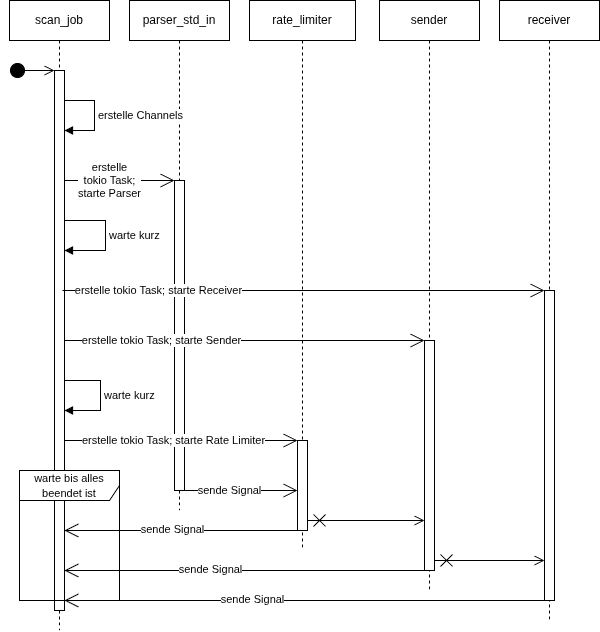

The diagram above was exported from draw.io. Its source (the exported page's mxGraphModel, read from the mxfile embedded in the PNG):
<mxGraphModel dx="1271" dy="856" grid="1" gridSize="10" guides="1" tooltips="1" connect="1" arrows="1" fold="1" page="1" pageScale="1" pageWidth="827" pageHeight="1169" math="0" shadow="0">
  <root>
    <mxCell id="0" />
    <mxCell id="1" parent="0" />
    <mxCell id="GO0VByf0FjkUVqkwm43V-4" parent="1" style="shape=umlLifeline;perimeter=lifelinePerimeter;whiteSpace=wrap;html=1;container=1;dropTarget=0;collapsible=0;recursiveResize=0;outlineConnect=0;portConstraint=eastwest;newEdgeStyle={&quot;curved&quot;:0,&quot;rounded&quot;:0};" value="rate_limiter" vertex="1">
      <mxGeometry height="550" width="106" x="330" y="20" as="geometry" />
    </mxCell>
    <mxCell id="GO0VByf0FjkUVqkwm43V-10" parent="GO0VByf0FjkUVqkwm43V-4" style="html=1;points=[[0,0,0,0,5],[0,1,0,0,-5],[1,0,0,0,5],[1,1,0,0,-5]];perimeter=orthogonalPerimeter;outlineConnect=0;targetShapes=umlLifeline;portConstraint=eastwest;newEdgeStyle={&quot;curved&quot;:0,&quot;rounded&quot;:0};" value="" vertex="1">
      <mxGeometry height="90" width="10" x="48" y="440" as="geometry" />
    </mxCell>
    <mxCell id="GO0VByf0FjkUVqkwm43V-5" parent="1" style="shape=umlLifeline;perimeter=lifelinePerimeter;whiteSpace=wrap;html=1;container=1;dropTarget=0;collapsible=0;recursiveResize=0;outlineConnect=0;portConstraint=eastwest;newEdgeStyle={&quot;curved&quot;:0,&quot;rounded&quot;:0};" value="parser_std_in" vertex="1">
      <mxGeometry height="510" width="100" x="210" y="20" as="geometry" />
    </mxCell>
    <mxCell id="GO0VByf0FjkUVqkwm43V-9" parent="GO0VByf0FjkUVqkwm43V-5" style="html=1;points=[[0,0,0,0,5],[0,1,0,0,-5],[1,0,0,0,5],[1,1,0,0,-5]];perimeter=orthogonalPerimeter;outlineConnect=0;targetShapes=umlLifeline;portConstraint=eastwest;newEdgeStyle={&quot;curved&quot;:0,&quot;rounded&quot;:0};" value="" vertex="1">
      <mxGeometry height="310" width="10" x="45" y="180" as="geometry" />
    </mxCell>
    <mxCell id="GO0VByf0FjkUVqkwm43V-1" parent="1" style="shape=umlLifeline;perimeter=lifelinePerimeter;whiteSpace=wrap;html=1;container=1;dropTarget=0;collapsible=0;recursiveResize=0;outlineConnect=0;portConstraint=eastwest;newEdgeStyle={&quot;curved&quot;:0,&quot;rounded&quot;:0};" value="scan_job" vertex="1">
      <mxGeometry height="630" width="100" x="90" y="20" as="geometry" />
    </mxCell>
    <mxCell id="GO0VByf0FjkUVqkwm43V-6" parent="GO0VByf0FjkUVqkwm43V-1" style="html=1;points=[[0,0,0,0,5],[0,1,0,0,-5],[1,0,0,0,5],[1,1,0,0,-5]];perimeter=orthogonalPerimeter;outlineConnect=0;targetShapes=umlLifeline;portConstraint=eastwest;newEdgeStyle={&quot;curved&quot;:0,&quot;rounded&quot;:0};" value="" vertex="1">
      <mxGeometry height="540" width="10" x="45" y="70" as="geometry" />
    </mxCell>
    <mxCell id="GO0VByf0FjkUVqkwm43V-18" edge="1" parent="GO0VByf0FjkUVqkwm43V-1" style="html=1;align=left;spacingLeft=2;endArrow=block;rounded=0;edgeStyle=orthogonalEdgeStyle;curved=0;rounded=0;" target="GO0VByf0FjkUVqkwm43V-6" value="erstelle Channels">
      <mxGeometry relative="1" as="geometry">
        <Array as="points">
          <mxPoint x="85" y="100" />
          <mxPoint x="85" y="130" />
        </Array>
        <mxPoint x="55" y="100" as="sourcePoint" />
        <mxPoint x="60" y="130" as="targetPoint" />
      </mxGeometry>
    </mxCell>
    <mxCell id="GO0VByf0FjkUVqkwm43V-29" edge="1" parent="GO0VByf0FjkUVqkwm43V-1" source="GO0VByf0FjkUVqkwm43V-6" style="html=1;align=left;spacingLeft=2;endArrow=block;rounded=0;edgeStyle=orthogonalEdgeStyle;curved=0;rounded=0;" target="GO0VByf0FjkUVqkwm43V-6" value="&lt;div&gt;warte kurz&lt;/div&gt;">
      <mxGeometry relative="1" as="geometry">
        <Array as="points">
          <mxPoint x="91" y="380" />
          <mxPoint x="91" y="410" />
        </Array>
        <mxPoint x="60.999999999999886" y="380" as="sourcePoint" />
        <mxPoint x="60.999999999999886" y="410" as="targetPoint" />
      </mxGeometry>
    </mxCell>
    <mxCell id="GO0VByf0FjkUVqkwm43V-22" edge="1" parent="GO0VByf0FjkUVqkwm43V-1" source="GO0VByf0FjkUVqkwm43V-6" style="html=1;align=left;spacingLeft=2;endArrow=block;rounded=0;edgeStyle=orthogonalEdgeStyle;curved=0;rounded=0;" target="GO0VByf0FjkUVqkwm43V-6" value="warte kurz">
      <mxGeometry relative="1" as="geometry">
        <Array as="points">
          <mxPoint x="96" y="220" />
          <mxPoint x="96" y="250" />
        </Array>
        <mxPoint x="61" y="220" as="sourcePoint" />
        <mxPoint x="61" y="250" as="targetPoint" />
      </mxGeometry>
    </mxCell>
    <mxCell id="GO0VByf0FjkUVqkwm43V-2" parent="1" style="shape=umlLifeline;perimeter=lifelinePerimeter;whiteSpace=wrap;html=1;container=1;dropTarget=0;collapsible=0;recursiveResize=0;outlineConnect=0;portConstraint=eastwest;newEdgeStyle={&quot;curved&quot;:0,&quot;rounded&quot;:0};" value="receiver" vertex="1">
      <mxGeometry height="620" width="100" x="580" y="20" as="geometry" />
    </mxCell>
    <mxCell id="GO0VByf0FjkUVqkwm43V-12" parent="GO0VByf0FjkUVqkwm43V-2" style="html=1;points=[[0,0,0,0,5],[0,1,0,0,-5],[1,0,0,0,5],[1,1,0,0,-5]];perimeter=orthogonalPerimeter;outlineConnect=0;targetShapes=umlLifeline;portConstraint=eastwest;newEdgeStyle={&quot;curved&quot;:0,&quot;rounded&quot;:0};" value="" vertex="1">
      <mxGeometry height="310" width="10" x="45" y="290" as="geometry" />
    </mxCell>
    <mxCell id="GO0VByf0FjkUVqkwm43V-3" parent="1" style="shape=umlLifeline;perimeter=lifelinePerimeter;whiteSpace=wrap;html=1;container=1;dropTarget=0;collapsible=0;recursiveResize=0;outlineConnect=0;portConstraint=eastwest;newEdgeStyle={&quot;curved&quot;:0,&quot;rounded&quot;:0};" value="sender" vertex="1">
      <mxGeometry height="590" width="100" x="460" y="20" as="geometry" />
    </mxCell>
    <mxCell id="GO0VByf0FjkUVqkwm43V-11" parent="GO0VByf0FjkUVqkwm43V-3" style="html=1;points=[[0,0,0,0,5],[0,1,0,0,-5],[1,0,0,0,5],[1,1,0,0,-5]];perimeter=orthogonalPerimeter;outlineConnect=0;targetShapes=umlLifeline;portConstraint=eastwest;newEdgeStyle={&quot;curved&quot;:0,&quot;rounded&quot;:0};" value="" vertex="1">
      <mxGeometry height="230" width="10" x="45" y="340" as="geometry" />
    </mxCell>
    <mxCell id="GO0VByf0FjkUVqkwm43V-8" edge="1" parent="1" style="html=1;verticalAlign=bottom;startArrow=circle;startFill=1;endArrow=open;startSize=6;endSize=8;curved=0;rounded=0;" target="GO0VByf0FjkUVqkwm43V-6" value="">
      <mxGeometry relative="1" width="80" x="0.2308" y="10" as="geometry">
        <mxPoint as="offset" />
        <mxPoint x="90" y="90" as="sourcePoint" />
        <mxPoint x="145" y="90" as="targetPoint" />
      </mxGeometry>
    </mxCell>
    <mxCell id="GO0VByf0FjkUVqkwm43V-19" edge="1" parent="1" style="endArrow=open;endFill=1;endSize=12;html=1;rounded=0;" value="">
      <mxGeometry relative="1" width="160" as="geometry">
        <mxPoint x="145" y="200" as="sourcePoint" />
        <mxPoint x="255.00000000000023" y="200" as="targetPoint" />
      </mxGeometry>
    </mxCell>
    <mxCell id="GO0VByf0FjkUVqkwm43V-20" connectable="0" parent="GO0VByf0FjkUVqkwm43V-19" style="edgeLabel;html=1;align=center;verticalAlign=middle;resizable=0;points=[];" value="erstelle&lt;div&gt;tokio Task;&lt;br&gt;starte Parser&lt;/div&gt;" vertex="1">
      <mxGeometry relative="1" x="0.2358" y="2" as="geometry">
        <mxPoint x="-23" y="2" as="offset" />
      </mxGeometry>
    </mxCell>
    <mxCell id="GO0VByf0FjkUVqkwm43V-36" edge="1" parent="1" style="endArrow=open;startArrow=cross;endFill=0;startFill=0;endSize=8;startSize=10;html=1;rounded=0;" target="GO0VByf0FjkUVqkwm43V-11" value="">
      <mxGeometry relative="1" width="160" as="geometry">
        <mxPoint x="388" y="540" as="sourcePoint" />
        <mxPoint x="511" y="540" as="targetPoint" />
      </mxGeometry>
    </mxCell>
    <mxCell id="GO0VByf0FjkUVqkwm43V-37" edge="1" parent="1" style="endArrow=open;startArrow=cross;endFill=0;startFill=0;endSize=8;startSize=10;html=1;rounded=0;" target="GO0VByf0FjkUVqkwm43V-12" value="">
      <mxGeometry relative="1" width="160" as="geometry">
        <mxPoint x="515" y="580" as="sourcePoint" />
        <mxPoint x="635" y="580" as="targetPoint" />
      </mxGeometry>
    </mxCell>
    <mxCell id="GO0VByf0FjkUVqkwm43V-41" edge="1" parent="1" source="GO0VByf0FjkUVqkwm43V-10" style="endArrow=open;endFill=1;endSize=12;html=1;rounded=0;" target="GO0VByf0FjkUVqkwm43V-6" value="">
      <mxGeometry relative="1" width="160" as="geometry">
        <Array as="points">
          <mxPoint x="320" y="550" />
        </Array>
        <mxPoint x="470" y="410" as="sourcePoint" />
        <mxPoint x="580" y="410" as="targetPoint" />
      </mxGeometry>
    </mxCell>
    <mxCell id="GO0VByf0FjkUVqkwm43V-42" connectable="0" parent="GO0VByf0FjkUVqkwm43V-41" style="edgeLabel;html=1;align=center;verticalAlign=middle;resizable=0;points=[];" value="&lt;span style=&quot;text-align: left;&quot;&gt;sende Signal&lt;/span&gt;" vertex="1">
      <mxGeometry relative="1" x="0.0787" y="-1" as="geometry">
        <mxPoint as="offset" />
      </mxGeometry>
    </mxCell>
    <mxCell id="GO0VByf0FjkUVqkwm43V-43" edge="1" parent="1" source="GO0VByf0FjkUVqkwm43V-11" style="endArrow=open;endFill=1;endSize=12;html=1;rounded=0;" value="">
      <mxGeometry relative="1" width="160" as="geometry">
        <Array as="points">
          <mxPoint x="365" y="590" />
        </Array>
        <mxPoint x="545" y="590" as="sourcePoint" />
        <mxPoint x="144.99999999999977" y="590" as="targetPoint" />
      </mxGeometry>
    </mxCell>
    <mxCell id="GO0VByf0FjkUVqkwm43V-44" connectable="0" parent="GO0VByf0FjkUVqkwm43V-43" style="edgeLabel;html=1;align=center;verticalAlign=middle;resizable=0;points=[];" value="&lt;span style=&quot;text-align: left;&quot;&gt;sende Signal&lt;/span&gt;" vertex="1">
      <mxGeometry relative="1" x="0.0787" y="-1" as="geometry">
        <mxPoint x="-20" as="offset" />
      </mxGeometry>
    </mxCell>
    <mxCell id="GO0VByf0FjkUVqkwm43V-45" edge="1" parent="1" source="GO0VByf0FjkUVqkwm43V-12" style="endArrow=open;endFill=1;endSize=12;html=1;rounded=0;" target="GO0VByf0FjkUVqkwm43V-6" value="">
      <mxGeometry relative="1" width="160" as="geometry">
        <Array as="points">
          <mxPoint x="600" y="620" />
          <mxPoint x="575" y="620" />
        </Array>
        <mxPoint x="630" y="620" as="sourcePoint" />
        <mxPoint x="139.98717948717922" y="620" as="targetPoint" />
      </mxGeometry>
    </mxCell>
    <mxCell id="GO0VByf0FjkUVqkwm43V-46" connectable="0" parent="GO0VByf0FjkUVqkwm43V-45" style="edgeLabel;html=1;align=center;verticalAlign=middle;resizable=0;points=[];" value="&lt;span style=&quot;text-align: left;&quot;&gt;sende Signal&lt;/span&gt;" vertex="1">
      <mxGeometry relative="1" x="0.0787" y="-1" as="geometry">
        <mxPoint x="-34" as="offset" />
      </mxGeometry>
    </mxCell>
    <mxCell id="GO0VByf0FjkUVqkwm43V-47" parent="1" style="shape=umlFrame;whiteSpace=wrap;html=1;pointerEvents=0;width=106;height=30;" value="&lt;font style=&quot;&quot;&gt;&lt;font style=&quot;color: light-dark(rgb(0, 0, 0), rgb(255, 255, 255)); background-color: light-dark(#ffffff, var(--ge-dark-color, #121212));&quot;&gt;&lt;span style=&quot;font-size: 11px; text-align: left; text-wrap-mode: nowrap;&quot;&gt;warte bis alles&lt;/span&gt;&lt;br style=&quot;font-size: 11px; text-align: left; text-wrap-mode: nowrap;&quot;&gt;&lt;/font&gt;&lt;span style=&quot;font-size: 11px; text-align: left; text-wrap-mode: nowrap;&quot;&gt;&lt;font style=&quot;color: light-dark(rgb(0, 0, 0), rgb(255, 255, 255));&quot;&gt;beendet ist&lt;/font&gt;&lt;/span&gt;&lt;/font&gt;" vertex="1">
      <mxGeometry height="130" width="100" x="100" y="490" as="geometry" />
    </mxCell>
    <mxCell id="GO0VByf0FjkUVqkwm43V-25" edge="1" parent="1" style="endArrow=open;endFill=1;endSize=12;html=1;rounded=0;" target="GO0VByf0FjkUVqkwm43V-12" value="">
      <mxGeometry relative="1" width="160" as="geometry">
        <mxPoint x="143" y="310" as="sourcePoint" />
        <mxPoint x="622.9999999999998" y="310" as="targetPoint" />
      </mxGeometry>
    </mxCell>
    <mxCell id="GO0VByf0FjkUVqkwm43V-26" connectable="0" parent="GO0VByf0FjkUVqkwm43V-25" style="edgeLabel;html=1;align=center;verticalAlign=middle;resizable=0;points=[];" value="erstelle tokio Task; starte Receiver" vertex="1">
      <mxGeometry relative="1" x="-0.5772" as="geometry">
        <mxPoint x="-7" as="offset" />
      </mxGeometry>
    </mxCell>
    <mxCell id="GO0VByf0FjkUVqkwm43V-23" edge="1" parent="1" source="GO0VByf0FjkUVqkwm43V-6" style="endArrow=open;endFill=1;endSize=12;html=1;rounded=0;" target="GO0VByf0FjkUVqkwm43V-11" value="">
      <mxGeometry relative="1" width="160" as="geometry">
        <mxPoint x="151" y="360" as="sourcePoint" />
        <mxPoint x="551.0000000000002" y="360" as="targetPoint" />
      </mxGeometry>
    </mxCell>
    <mxCell id="GO0VByf0FjkUVqkwm43V-24" connectable="0" parent="GO0VByf0FjkUVqkwm43V-23" style="edgeLabel;html=1;align=center;verticalAlign=middle;resizable=0;points=[];" value="erstelle tokio Task; starte Sender" vertex="1">
      <mxGeometry relative="1" x="-0.5772" as="geometry">
        <mxPoint x="20" as="offset" />
      </mxGeometry>
    </mxCell>
    <mxCell id="GO0VByf0FjkUVqkwm43V-27" edge="1" parent="1" source="GO0VByf0FjkUVqkwm43V-6" style="endArrow=open;endFill=1;endSize=12;html=1;rounded=0;" target="GO0VByf0FjkUVqkwm43V-10" value="">
      <mxGeometry relative="1" width="160" as="geometry">
        <mxPoint x="151" y="460" as="sourcePoint" />
        <mxPoint x="421.5" y="460" as="targetPoint" />
      </mxGeometry>
    </mxCell>
    <mxCell id="GO0VByf0FjkUVqkwm43V-28" connectable="0" parent="GO0VByf0FjkUVqkwm43V-27" style="edgeLabel;html=1;align=center;verticalAlign=middle;resizable=0;points=[];" value="erstelle tokio Task; starte Rate Limiter" vertex="1">
      <mxGeometry relative="1" x="-0.5772" as="geometry">
        <mxPoint x="59" as="offset" />
      </mxGeometry>
    </mxCell>
    <mxCell id="noHBM93dRqHAg9_Ex8Cr-1" edge="1" parent="1" style="endArrow=open;endFill=1;endSize=12;html=1;rounded=0;" value="">
      <mxGeometry relative="1" width="160" as="geometry">
        <Array as="points">
          <mxPoint x="290" y="510" />
          <mxPoint x="360" y="510" />
        </Array>
        <mxPoint x="265" y="510" as="sourcePoint" />
        <mxPoint x="378" y="510" as="targetPoint" />
      </mxGeometry>
    </mxCell>
    <mxCell id="noHBM93dRqHAg9_Ex8Cr-2" connectable="0" parent="noHBM93dRqHAg9_Ex8Cr-1" style="edgeLabel;html=1;align=center;verticalAlign=middle;resizable=0;points=[];" value="&lt;span style=&quot;text-align: left;&quot;&gt;sende Signal&lt;/span&gt;" vertex="1">
      <mxGeometry relative="1" x="0.0787" y="-1" as="geometry">
        <mxPoint x="-16" y="-1" as="offset" />
      </mxGeometry>
    </mxCell>
  </root>
</mxGraphModel>